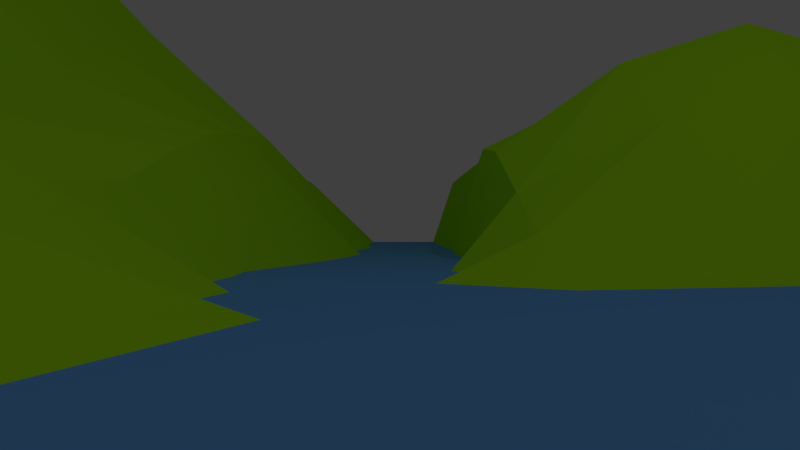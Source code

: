 # Source: JahnelNils_ab-TestShot01.blend  (saved by Blender 2.72.0; exported with 4.5.12 LTS)
import bpy
from mathutils import Matrix  # noqa: F401  (used for matrix-valued properties, if any)

bpy.ops.wm.read_factory_settings(use_empty=True)
scene = bpy.context.scene
scene.name = 'Scene'

# ---- collections
col_collection_1 = bpy.data.collections.new('Collection 1'); scene.collection.children.link(col_collection_1)
col_pot = bpy.data.collections.new('Pot')  # instanced only; not linked into the scene

# ---- materials (node trees are filled in below, after node groups)
mat_material_002 = bpy.data.materials.new('Material.002')
mat_material_002.alpha_threshold = 0.0
mat_material_002.diffuse_color = (0.1348, 0.3831, 0.8, 1.0)
mat_material_002.roughness = 0.5
mat_material_003 = bpy.data.materials.new('Material.003')
mat_material_003.alpha_threshold = 0.0
mat_material_003.diffuse_color = (0.3889, 0.8, 0.01086, 1.0)
mat_material_003.roughness = 0.5

# ---- material node trees

# ---- world
world_world = bpy.data.worlds.new('World'); scene.world = world_world
world_world.color = (0.05088, 0.05088, 0.05088)
world_world.use_sun_shadow = False
world_world.sun_shadow_jitter_overblur = 0.0
world_world.cycles.sampling_method = 'MANUAL'
world_world.cycles.sample_map_resolution = 256

# ---- cameras
cam_camera_001 = bpy.data.cameras.new('Camera.001')
cam_camera_001.clip_end = 100.0
cam_camera_001.lens = 35.0
cam_camera_001.sensor_width = 32.0
cam_camera_001.sensor_height = 18.0
cam_camera_001.display_size = 2.0
cam_camera_001.dof.focus_distance = 0.0

# ---- lights
light_point_002 = bpy.data.lights.new('Point.002', 'POINT')
light_point_002.transmission_factor = 0.0
light_point_002.energy = 100.0
light_point_002.shadow_buffer_clip_start = 0.5
light_point_002.shadow_soft_size = 0.264
light_point_002.shadow_maximum_resolution = 0.006
light_point_002.use_absolute_resolution = True
light_point_002.cycles.use_multiple_importance_sampling = False
light_point_001 = bpy.data.lights.new('Point.001', 'POINT')
light_point_001.transmission_factor = 0.0
light_point_001.energy = 100.0
light_point_001.shadow_buffer_clip_start = 0.5
light_point_001.shadow_soft_size = 0.1
light_point_001.shadow_maximum_resolution = 0.006
light_point_001.use_absolute_resolution = True
light_point_001.cycles.use_multiple_importance_sampling = False
light_point = bpy.data.lights.new('Point', 'POINT')
light_point.transmission_factor = 0.0
light_point.energy = 100.0
light_point.shadow_buffer_clip_start = 0.5
light_point.shadow_soft_size = 0.1
light_point.shadow_maximum_resolution = 0.006
light_point.use_absolute_resolution = True
light_point.cycles.use_multiple_importance_sampling = False

# ---- meshes
me_plane_001 = bpy.data.meshes.new('Plane.001')
me_plane_001.from_pydata([(-1.075, -1.075, 0.0), (1.075, -1.075, 0.0), (-1.075, 1.075, 0.0), (1.075, 1.075, 0.0)], [], [(0, 1, 3, 2)])
me_plane_001.materials.append(mat_material_002)
me_plane_001.use_remesh_preserve_volume = False
me_plane_001.use_remesh_preserve_attributes = False
me_plane_001.use_mirror_vertex_groups = False
me_plane_001.update()
me_plane = bpy.data.meshes.new('Plane')
me_plane.from_pydata([(-1.0, -1.0, 0.0), (1.0, -0.999, -0.06534), (-1.0, 1.0, 0.0), (1.0, 1.0, 0.0), (-1.0, 0.0, 0.0), (0.001551, -1.001, -0.07209), (1.0, -0.00135, -0.07275), (0.01237, 1.018, -0.03478), (0.001346, -0.00423, -0.08287), (-1.0, -0.5, 0.0), (0.4766, -0.9956, -0.08549), (1.0, 0.5, 0.0), (-0.5, 1.0, 0.01943), (-1.0, 0.5, 0.01943), (-0.5, -1.0, 0.0), (0.9963, -0.491, -0.09656), (0.5, 1.0, 0.0), (0.009108, 0.5133, -0.006185), (0.02558, -0.5056, -0.1685), (-0.5, 0.0, 0.01943), (0.5002, 0.0001441, -0.1285), (0.4999, 0.5022, -0.0001969), (-0.5, 0.5, 0.4158), (-0.5, -0.5, -0.007161), (0.5401, -0.472, -0.1832), (-1.0, -0.75, 0.0), (0.7518, -0.9984, -0.0953), (1.0, 0.75, 0.0), (-0.75, 1.0, 0.0), (-1.0, 0.25, 0.0), (-0.25, -1.001, -0.01518), (1.0, -0.25, -0.098), (0.2624, 1.018, -0.03478), (0.01237, 0.7681, -0.03478), (0.0, -0.25, -0.098), (-0.75, 0.0, 0.0), (0.252, -0.004398, -0.115), (-1.0, -0.25, 0.0), (0.201, -1.004, -0.04981), (1.0, 0.25, -0.01279), (-0.25, 1.0, 0.0), (-1.0, 0.75, 0.0), (-0.75, -1.0, 0.0), (0.9999, -0.7495, -0.09641), (0.75, 1.0, 0.0), (0.001465, 0.2454, -0.02867), (0.02908, -0.7615, -0.1687), (-0.25, 0.0, -0.01279), (0.7549, -0.02311, -0.1747), (0.5, 0.75, 0.0), (0.4981, 0.2945, 0.08154), (0.2626, 0.5184, -0.0355), (0.75, 0.5, -0.0001548), (-0.5, 0.75, 0.2484), (-0.5, 0.25, 0.2484), (-0.75, 0.5, 0.2484), (-0.25, 0.5, 0.2484), (-0.5, -0.25, -0.0001548), (-0.5, -0.7507, -0.002388), (-0.75, -0.5, 0.0), (-0.2469, -0.5014, -0.06368), (0.5, -0.25, -0.1934), (0.5377, -0.7246, -0.1599), (0.25, -0.5, -0.1934), (0.7639, -0.4763, -0.1422), (0.75, 0.75, 0.0), (-0.25, 0.75, 0.1376), (-0.25, -0.25, -0.03178), (0.7502, -0.2509, -0.1723), (0.2624, 0.7681, -0.03478), (0.2541, 0.2496, -0.04388), (0.7501, 0.2517, -0.02672), (-0.75, 0.75, 0.1376), (-0.75, 0.25, 0.1376), (-0.25, 0.25, 0.1375), (-0.75, -0.25, 0.0), (-0.75, -0.75, 0.0), (-0.2489, -0.7636, -0.07458), (0.25, -0.25, -0.1693), (0.251, -0.7504, -0.1719), (0.7516, -0.7512, -0.1741), (-1.0, -0.875, 0.0), (0.8767, -0.9935, -0.06532), (1.0, 0.875, 0.0), (-0.875, 1.0, 0.0), (-1.0, 0.125, 0.0), (-0.125, -1.0, -0.03652), (1.0, -0.125, -0.08289), (0.2043, 1.116, -0.2231), (0.01237, 0.8931, -0.03478), (0.0005933, -0.1264, -0.08802), (-0.875, 0.0, 0.0), (0.1429, -0.02673, -0.2034), (-1.0, -0.375, 0.0), (0.2877, -1.015, -0.04768), (1.0, 0.375, -0.000772), (-0.375, 1.0, 0.002), (-1.0, 0.625, 0.002), (-0.625, -1.0, 0.0), (0.9997, -0.6243, -0.1109), (0.625, 1.0, 0.0), (0.001527, 0.3704, -0.01485), (0.04, -0.6363, -0.1888), (-0.375, 0.0, 0.001228), (0.628, -0.01408, -0.16), (0.5, 0.875, 0.0), (0.4988, 0.4016, 0.05521), (0.2058, 0.6116, -0.2391), (0.625, 0.5, -0.002414), (-0.5, 0.875, 0.116), (-0.5, 0.375, 0.3655), (-0.875, 0.5, 0.116), (-0.375, 0.5, 0.3655), (-0.5, -0.125, 0.0), (-0.5, -0.625, -0.002414), (-0.875, -0.5, 0.0), (-0.375, -0.5, -0.02729), (0.5, -0.125, -0.1637), (0.5401, -0.597, -0.1441), (0.1284, -0.5007, -0.1688), (0.6676, -0.4657, -0.1296), (-1.0, -0.625, 0.0), (0.6481, -0.9831, -0.09085), (1.0, 0.625, 0.0), (-0.625, 1.0, 0.002), (-1.0, 0.375, 0.002), (-0.375, -1.0, -0.000772), (0.9997, -0.3743, -0.1109), (0.375, 1.0, 0.0), (0.01236, 0.6431, -0.03275), (0.003429, -0.3757, -0.1185), (-0.625, 0.0, 0.002), (0.375, 0.0, -0.1133), (-1.0, -0.125, 0.0), (0.1204, -1.0, -0.07704), (1.0, 0.125, -0.03652), (-0.125, 1.0, 0.0), (-1.0, 0.875, 0.0), (-0.875, -1.0, 0.0), (0.9986, -0.8687, -0.06184), (0.875, 1.0, 0.0), (0.001442, 0.1205, -0.05217), (0.01629, -0.8809, -0.1213), (-0.125, 0.0, -0.03652), (0.878, -0.01408, -0.1296), (0.5, 0.625, 0.0), (0.4989, 0.1512, -0.01017), (0.375, 0.5, -0.002414), (0.875, 0.5, 0.0), (-0.5, 0.625, 0.3655), (-0.5, 0.125, 0.116), (-0.625, 0.5, 0.3655), (-0.125, 0.5, 0.116), (-0.5, -0.375, -0.002414), (-0.5, -0.875, 0.0), (-0.625, -0.5, 0.0), (-0.1009, -0.5051, -0.1279), (0.5062, -0.3707, -0.208), (0.5045, -0.871, -0.1566), (0.3812, -0.4957, -0.208), (0.8762, -0.496, -0.1538), (0.75, 0.875, 0.0), (0.75, 0.625, 0.0), (0.625, 0.75, 0.0), (0.875, 0.75, 0.0), (-0.25, 0.875, 0.03123), (-0.25, 0.625, 0.1925), (-0.375, 0.75, 0.1925), (-0.125, 0.75, 0.03123), (-0.25, -0.125, -0.02141), (-0.25, -0.375, -0.04362), (-0.375, -0.25, -0.009795), (-0.125, -0.25, -0.06241), (0.7529, -0.1386, -0.1799), (0.7514, -0.3714, -0.1737), (0.625, -0.25, -0.182), (0.875, -0.25, -0.1349), (0.2624, 0.8931, -0.03478), (0.2624, 0.6431, -0.03478), (0.2043, 0.8662, -0.2231), (0.375, 0.75, 0.0), (0.2548, 0.3723, -0.03106), (0.2561, 0.1232, -0.08526), (0.2058, 0.2619, -0.2367), (0.3738, 0.2772, 0.04076), (0.75, 0.375, -0.009795), (0.7529, 0.1114, -0.1076), (0.6238, 0.2772, 0.04076), (0.875, 0.25, -0.02141), (-0.75, 0.875, 0.03123), (-0.75, 0.625, 0.1925), (-0.875, 0.75, 0.03123), (-0.625, 0.75, 0.1925), (-0.75, 0.375, 0.1925), (-0.75, 0.125, 0.03123), (-0.875, 0.25, 0.03123), (-0.625, 0.25, 0.1925), (-0.25, 0.375, 0.1925), (-0.25, 0.125, 0.02531), (-0.375, 0.25, 0.1925), (-0.125, 0.25, 0.02531), (-0.75, -0.125, 0.0), (-0.75, -0.375, 0.0), (-0.875, -0.25, 0.0), (-0.625, -0.25, 0.0), (-0.75, -0.625, 0.0), (-0.75, -0.875, 0.0), (-0.875, -0.75, 0.0), (-0.625, -0.75, 0.0), (-0.2488, -0.6332, -0.06964), (-0.2502, -0.8829, -0.04534), (-0.3752, -0.7578, -0.03343), (-0.1066, -0.7646, -0.1291), (0.2507, -0.1268, -0.1412), (0.25, -0.375, -0.182), (0.1257, -0.2518, -0.1412), (0.375, -0.25, -0.182), (0.25, -0.625, -0.182), (0.2485, -0.8744, -0.131), (0.1408, -0.7554, -0.1714), (0.3811, -0.7457, -0.1762), (0.759, -0.6175, -0.1434), (0.75, -0.875, -0.1349), (0.6447, -0.7439, -0.1574), (0.8755, -0.7566, -0.149), (0.875, 0.875, 0.0), (-0.125, 0.875, 0.007174), (-0.125, -0.125, -0.04891), (0.8767, -0.133, -0.1463), (0.375, 0.875, 0.0), (0.3744, 0.3898, 0.02839), (0.875, 0.375, -0.004094), (-0.625, 0.875, 0.06873), (-0.625, 0.375, 0.3221), (-0.125, 0.375, 0.06873), (-0.625, -0.125, 0.0), (-0.625, -0.625, 0.0), (-0.09151, -0.6381, -0.1493), (0.375, -0.125, -0.1496), (0.3806, -0.6211, -0.2014), (0.8736, -0.6312, -0.1626), (0.625, 0.875, 0.0), (0.625, 0.625, 0.0), (0.875, 0.625, 0.0), (-0.375, 0.875, 0.06873), (-0.375, 0.625, 0.3221), (-0.125, 0.625, 0.06873), (-0.375, -0.125, -0.004094), (-0.375, -0.375, -0.01761), (-0.1214, -0.3758, -0.08219), (0.6265, -0.1323, -0.174), (0.6306, -0.3711, -0.2014), (0.875, -0.375, -0.1496), (0.2043, 0.9912, -0.2231), (0.2043, 0.7412, -0.2231), (0.375, 0.625, 0.0), (0.2058, 0.3869, -0.2194), (0.2058, 0.1369, -0.2642), (0.3743, 0.1405, -0.02866), (0.6244, 0.3898, 0.02839), (0.6261, 0.13, -0.06297), (0.8766, 0.1176, -0.07353), (-0.875, 0.875, 0.007174), (-0.875, 0.625, 0.06873), (-0.625, 0.625, 0.3221), (-0.875, 0.375, 0.06873), (-0.875, 0.125, 0.007174), (-0.625, 0.125, 0.06873), (-0.375, 0.375, 0.3221), (-0.375, 0.125, 0.06873), (-0.125, 0.125, -0.0183), (-0.875, -0.125, 0.0), (-0.875, -0.375, 0.0), (-0.625, -0.375, 0.0), (-0.875, -0.625, 0.0), (-0.875, -0.875, 0.0), (-0.625, -0.875, 0.0), (-0.3751, -0.6296, -0.03133), (-0.3751, -0.8795, -0.01751), (-0.1167, -0.8829, -0.08333), (0.13, -0.1373, -0.1635), (0.125, -0.375, -0.1496), (0.375, -0.375, -0.2068), (0.1381, -0.6293, -0.1775), (0.1391, -0.8699, -0.122), (0.3718, -0.8757, -0.1477), (0.7177, -0.6702, -0.06296), (0.6323, -0.87, -0.1432), (0.875, -0.8743, -0.1176)], [], [(225, 83, 3, 140), (226, 89, 7, 136), (227, 90, 8, 143), (228, 87, 6, 144), (229, 105, 16, 128), (230, 106, 21, 147), (231, 95, 11, 148), (232, 109, 12, 124), (233, 110, 22, 151), (234, 101, 17, 152), (235, 113, 19, 131), (236, 114, 23, 155), (237, 102, 18, 156), (238, 117, 20, 132), (239, 118, 24, 159), (240, 99, 15, 160), (241, 161, 44, 100), (242, 162, 65, 163), (243, 123, 27, 164), (244, 165, 40, 96), (245, 166, 66, 167), (246, 129, 33, 168), (247, 169, 47, 103), (248, 170, 67, 171), (249, 130, 34, 172), (250, 173, 48, 104), (251, 174, 68, 175), (252, 127, 31, 176), (253, 177, 32, 88), (254, 178, 69, 179), (255, 145, 49, 180), (256, 181, 51, 107), (257, 182, 70, 183), (258, 146, 50, 184), (259, 185, 52, 108), (260, 186, 71, 187), (261, 135, 39, 188), (262, 189, 28, 84), (263, 190, 72, 191), (264, 149, 53, 192), (265, 193, 55, 111), (266, 194, 73, 195), (267, 150, 54, 196), (268, 197, 56, 112), (269, 198, 74, 199), (270, 141, 45, 200), (271, 201, 35, 91), (272, 202, 75, 203), (273, 153, 57, 204), (274, 205, 59, 115), (275, 206, 76, 207), (276, 154, 58, 208), (277, 209, 60, 116), (278, 210, 77, 211), (279, 142, 46, 212), (280, 213, 36, 92), (281, 214, 78, 215), (282, 157, 61, 216), (283, 217, 63, 119), (284, 218, 79, 219), (285, 158, 62, 220), (286, 221, 64, 120), (287, 222, 80, 223), (288, 139, 43, 224), (161, 225, 140, 44), (65, 164, 225, 161), (164, 27, 83, 225), (165, 226, 136, 40), (66, 168, 226, 165), (168, 33, 89, 226), (169, 227, 143, 47), (67, 172, 227, 169), (172, 34, 90, 227), (173, 228, 144, 48), (68, 176, 228, 173), (176, 31, 87, 228), (177, 229, 128, 32), (69, 180, 229, 177), (180, 49, 105, 229), (181, 230, 147, 51), (70, 184, 230, 181), (184, 50, 106, 230), (185, 231, 148, 52), (71, 188, 231, 185), (188, 39, 95, 231), (189, 232, 124, 28), (72, 192, 232, 189), (192, 53, 109, 232), (193, 233, 151, 55), (73, 196, 233, 193), (196, 54, 110, 233), (197, 234, 152, 56), (74, 200, 234, 197), (200, 45, 101, 234), (201, 235, 131, 35), (75, 204, 235, 201), (204, 57, 113, 235), (205, 236, 155, 59), (76, 208, 236, 205), (208, 58, 114, 236), (209, 237, 156, 60), (77, 212, 237, 209), (212, 46, 102, 237), (213, 238, 132, 36), (78, 216, 238, 213), (216, 61, 117, 238), (217, 239, 159, 63), (79, 220, 239, 217), (220, 62, 118, 239), (221, 240, 160, 64), (80, 224, 240, 221), (224, 43, 99, 240), (105, 241, 100, 16), (49, 163, 241, 105), (163, 65, 161, 241), (145, 242, 163, 49), (21, 108, 242, 145), (108, 52, 162, 242), (162, 243, 164, 65), (52, 148, 243, 162), (148, 11, 123, 243), (109, 244, 96, 12), (53, 167, 244, 109), (167, 66, 165, 244), (149, 245, 167, 53), (22, 112, 245, 149), (112, 56, 166, 245), (166, 246, 168, 66), (56, 152, 246, 166), (152, 17, 129, 246), (113, 247, 103, 19), (57, 171, 247, 113), (171, 67, 169, 247), (153, 248, 171, 57), (23, 116, 248, 153), (116, 60, 170, 248), (170, 249, 172, 67), (60, 156, 249, 170), (156, 18, 130, 249), (117, 250, 104, 20), (61, 175, 250, 117), (175, 68, 173, 250), (157, 251, 175, 61), (24, 120, 251, 157), (120, 64, 174, 251), (174, 252, 176, 68), (64, 160, 252, 174), (160, 15, 127, 252), (89, 253, 88, 7), (33, 179, 253, 89), (179, 69, 177, 253), (129, 254, 179, 33), (17, 107, 254, 129), (107, 51, 178, 254), (178, 255, 180, 69), (51, 147, 255, 178), (147, 21, 145, 255), (101, 256, 107, 17), (45, 183, 256, 101), (183, 70, 181, 256), (141, 257, 183, 45), (8, 92, 257, 141), (92, 36, 182, 257), (182, 258, 184, 70), (36, 132, 258, 182), (132, 20, 146, 258), (106, 259, 108, 21), (50, 187, 259, 106), (187, 71, 185, 259), (146, 260, 187, 50), (20, 104, 260, 146), (104, 48, 186, 260), (186, 261, 188, 71), (48, 144, 261, 186), (144, 6, 135, 261), (137, 262, 84, 2), (41, 191, 262, 137), (191, 72, 189, 262), (97, 263, 191, 41), (13, 111, 263, 97), (111, 55, 190, 263), (190, 264, 192, 72), (55, 151, 264, 190), (151, 22, 149, 264), (125, 265, 111, 13), (29, 195, 265, 125), (195, 73, 193, 265), (85, 266, 195, 29), (4, 91, 266, 85), (91, 35, 194, 266), (194, 267, 196, 73), (35, 131, 267, 194), (131, 19, 150, 267), (110, 268, 112, 22), (54, 199, 268, 110), (199, 74, 197, 268), (150, 269, 199, 54), (19, 103, 269, 150), (103, 47, 198, 269), (198, 270, 200, 74), (47, 143, 270, 198), (143, 8, 141, 270), (133, 271, 91, 4), (37, 203, 271, 133), (203, 75, 201, 271), (93, 272, 203, 37), (9, 115, 272, 93), (115, 59, 202, 272), (202, 273, 204, 75), (59, 155, 273, 202), (155, 23, 153, 273), (121, 274, 115, 9), (25, 207, 274, 121), (207, 76, 205, 274), (81, 275, 207, 25), (0, 138, 275, 81), (138, 42, 206, 275), (206, 276, 208, 76), (42, 98, 276, 206), (98, 14, 154, 276), (114, 277, 116, 23), (58, 211, 277, 114), (211, 77, 209, 277), (154, 278, 211, 58), (14, 126, 278, 154), (126, 30, 210, 278), (210, 279, 212, 77), (30, 86, 279, 210), (86, 5, 142, 279), (90, 280, 92, 8), (34, 215, 280, 90), (215, 78, 213, 280), (130, 281, 215, 34), (18, 119, 281, 130), (119, 63, 214, 281), (214, 282, 216, 78), (63, 159, 282, 214), (159, 24, 157, 282), (102, 283, 119, 18), (46, 219, 283, 102), (219, 79, 217, 283), (142, 284, 219, 46), (5, 134, 284, 142), (134, 38, 218, 284), (218, 285, 220, 79), (38, 94, 285, 218), (94, 10, 158, 285), (118, 286, 120, 24), (62, 223, 286, 118), (223, 80, 221, 286), (158, 287, 223, 62), (10, 122, 287, 158), (122, 26, 222, 287), (222, 288, 224, 80), (26, 82, 288, 222), (82, 1, 139, 288)])
me_plane.materials.append(mat_material_003)
me_plane.use_remesh_preserve_volume = False
me_plane.use_remesh_preserve_attributes = False
me_plane.use_mirror_vertex_groups = False
me_plane.update()

# ---- objects
ob_camera_001 = bpy.data.objects.new('Camera.001', cam_camera_001)
ob_pot = bpy.data.objects.new('Pot', None)
ob_point_002 = bpy.data.objects.new('Point.002', light_point_002)
ob_point_001 = bpy.data.objects.new('Point.001', light_point_001)
ob_point = bpy.data.objects.new('Point', light_point)
ob_plane_001 = bpy.data.objects.new('Plane.001', me_plane_001)
ob_plane = bpy.data.objects.new('Plane', me_plane)

# ---- transforms, parenting, visibility, modifiers, constraints
ob_camera_001.location = (2.171, -6.879, -1.415)
ob_camera_001.rotation_euler = (1.571, -0.0, -0.0)
ob_camera_001.lineart.crease_threshold = 0.0
ob_pot.location = (1.749, 0.4746, -1.803)
ob_pot.scale = (0.05896, 0.05896, 0.05896)
ob_pot.empty_image_offset = (0.0, 0.0)
ob_pot.show_instancer_for_render = False
ob_pot.instance_type = 'COLLECTION'
ob_pot.lineart.crease_threshold = 0.0
ob_point_002.location = (2.495, -8.341, 8.203)
ob_point_002.lineart.crease_threshold = 0.0
ob_point_001.location = (1.381, -3.035, 13.66)
ob_point_001.lineart.crease_threshold = 0.0
ob_point.location = (7.726, -3.198, 8.44)
ob_point.lineart.crease_threshold = 0.0
ob_plane_001.location = (0.0, 0.0, -1.809)
ob_plane_001.scale = (12.82, 12.82, 12.82)
ob_plane_001.lineart.crease_threshold = 0.0
ob_plane.location = (0.0, 0.0, 0.0)
ob_plane.scale = (12.87, 12.87, 12.87)
ob_plane.lineart.crease_threshold = 0.0
ob_pot.instance_collection = col_pot

# ---- collection membership
col_collection_1.objects.link(ob_camera_001)
col_collection_1.objects.link(ob_pot)
col_collection_1.objects.link(ob_point_002)
col_collection_1.objects.link(ob_point_001)
col_collection_1.objects.link(ob_point)
col_collection_1.objects.link(ob_plane_001)
col_collection_1.objects.link(ob_plane)

# ---- scene / render settings (as saved in the file)
scene.camera = ob_camera_001
scene.frame_start = 1; scene.frame_end = 200; scene.frame_set(0)
scene.render.engine = 'CYCLES'
scene.render.image_settings.file_format = 'JPEG'
scene.render.image_settings.color_mode = 'RGB'
scene.render.image_settings.quality = 100
scene.render.dither_intensity = 0.0
scene.cycles.use_denoising = False
scene.cycles.samples = 10
scene.cycles.sampling_pattern = 'TABULATED_SOBOL'
scene.cycles.light_sampling_threshold = 0.0
scene.cycles.use_adaptive_sampling = False
scene.cycles.use_light_tree = False
scene.cycles.blur_glossy = 0.0
scene.cycles.pixel_filter_type = 'GAUSSIAN'
scene.cycles.sample_clamp_indirect = 0.0
scene.view_settings.view_transform = 'Standard'
bpy.context.view_layer.update()
